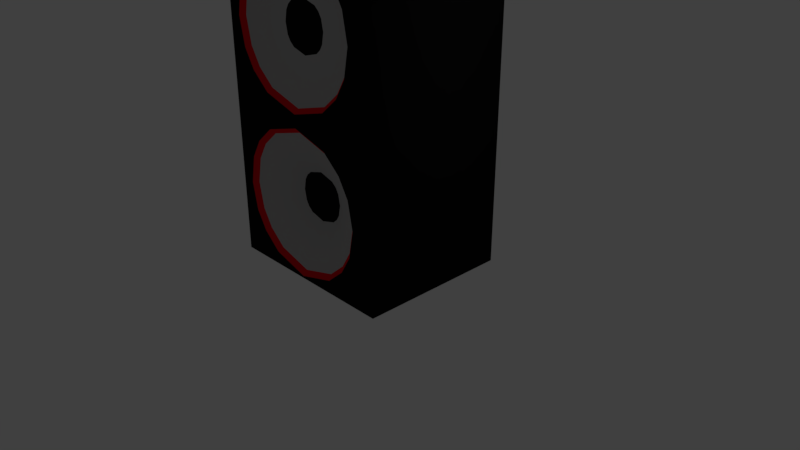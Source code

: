 # Source: Speaker.blend  (saved by Blender 2.79.0; exported with 4.5.12 LTS)
import bpy
from mathutils import Matrix  # noqa: F401  (used for matrix-valued properties, if any)

bpy.ops.wm.read_factory_settings(use_empty=True)
scene = bpy.context.scene
scene.name = 'Scene'

# ---- collections
col_collection_1 = bpy.data.collections.new('Collection 1'); scene.collection.children.link(col_collection_1)

# ---- materials (node trees are filled in below, after node groups)
mat_white = bpy.data.materials.new('White')
mat_white.alpha_threshold = 0.0
mat_white.use_transparent_shadow = False
mat_white.diffuse_color = (0.4958, 0.4958, 0.4958, 1.0)
mat_white.roughness = 0.5
mat_white.line_color = (0.0, 0.0, 0.0, 1.0)
mat_black = bpy.data.materials.new('Black')
mat_black.alpha_threshold = 0.0
mat_black.use_transparent_shadow = False
mat_black.diffuse_color = (0.005925, 0.005925, 0.005925, 1.0)
mat_black.roughness = 0.5
mat_othercolor = bpy.data.materials.new('OtherColor')
mat_othercolor.alpha_threshold = 0.0
mat_othercolor.use_transparent_shadow = False
mat_othercolor.diffuse_color = (0.8, 0.008059, 0.01322, 1.0)
mat_othercolor.roughness = 0.5

# ---- material node trees

# ---- world
world_world = bpy.data.worlds.new('World'); scene.world = world_world
world_world.color = (0.05088, 0.05088, 0.05088)
world_world.use_sun_shadow = False
world_world.sun_shadow_jitter_overblur = 0.0
world_world.cycles.sampling_method = 'MANUAL'

# ---- cameras
cam_camera = bpy.data.cameras.new('Camera')
cam_camera.clip_end = 100.0
cam_camera.lens = 35.0
cam_camera.sensor_width = 32.0
cam_camera.sensor_height = 18.0
cam_camera.ortho_scale = 7.314
cam_camera.dof.focus_distance = 0.0
cam_camera.dof.aperture_fstop = 128.0

# ---- lights
light_lamp = bpy.data.lights.new('Lamp', 'POINT')
light_lamp.transmission_factor = 0.0
light_lamp.cutoff_distance = 30.0
light_lamp.energy = 100.0
light_lamp.shadow_buffer_clip_start = 1.001
light_lamp.shadow_soft_size = 0.1
light_lamp.shadow_maximum_resolution = 0.006
light_lamp.use_absolute_resolution = True

# ---- meshes
me_cube = bpy.data.meshes.new('Cube')
me_cube.from_pydata([(0.7228, 0.2651, 0.823), (0.7228, -0.261, 0.823), (-1.0, -1.188, 0.005324), (-1.0, 1.193, 0.005324), (0.8676, 0.2628, 3.28), (0.8676, -0.2586, 3.28), (-1.0, -1.188, 4.099), (-1.0, 1.193, 4.099), (0.8676, 0.2628, 2.872), (0.8676, -0.2586, 2.872), (-1.0, -1.188, 2.052), (-1.0, 1.193, 2.052), (0.7228, 0.2651, 1.235), (1.0, 1.143, 4.149), (0.7228, -0.261, 1.235), (1.0, -1.139, 4.149), (1.0, 1.193, 0.005324), (1.0, -1.188, 0.005324), (1.0, 1.193, 2.052), (1.0, -1.188, 2.052), (0.8676, 0.3291, 3.076), (0.8676, -0.325, 3.076), (0.8676, 0.002064, 3.391), (0.8676, 0.002065, 2.761), (0.7228, 0.002065, 0.7109), (0.7228, 0.3323, 1.029), (0.7228, -0.3281, 1.029), (0.7228, 0.002065, 1.347), (0.8676, 0.3024, 3.213), (0.8676, -0.2983, 3.213), (0.8676, -0.1961, 3.335), (0.8676, -0.1961, 2.817), (0.7228, -0.1976, 0.7674), (0.7228, 0.3053, 1.167), (0.7228, -0.3012, 1.167), (0.7228, -0.1976, 1.29), (0.8676, 0.3024, 2.939), (0.8676, -0.2983, 2.939), (0.8676, 0.2002, 3.335), (0.8676, 0.2002, 2.817), (0.7228, 0.2017, 0.7674), (0.7228, 0.3053, 0.891), (0.7228, -0.3012, 0.891), (0.7228, 0.2017, 1.29), (1.055, -0.4913, 0.2272), (1.055, -0.7285, 0.4353), (1.055, 0.8742, 1.383), (1.055, 0.7327, 1.622), (1.055, -0.87, 1.383), (1.055, -0.7285, 1.622), (1.055, -0.4913, 1.83), (1.055, 0.4954, 0.2272), (1.055, 0.002065, 0.08753), (1.055, 0.8742, 0.6746), (1.055, 0.9434, 1.029), (1.055, -0.87, 0.6746), (1.055, -0.9392, 1.029), (1.055, 0.4954, 1.83), (1.055, 0.002065, 1.97), (1.055, 0.7327, 0.4353), (1.0, -0.4614, 0.2823), (1.0, -0.6809, 0.4748), (1.0, 0.8162, 1.361), (1.0, 0.685, 1.583), (1.0, -0.812, 1.361), (1.0, -0.6809, 1.583), (1.0, -0.4614, 1.775), (1.0, 0.4655, 0.2823), (1.0, 0.002065, 0.1511), (1.0, 0.8162, 0.6966), (1.0, 0.8811, 1.029), (1.0, -0.812, 0.6966), (1.0, -0.8769, 1.029), (1.0, 0.4655, 1.775), (1.0, 0.002065, 1.907), (1.0, 0.685, 0.4748), (0.9195, -0.3785, 0.4234), (0.9195, -0.5548, 0.578), (0.9195, 0.6646, 1.301), (0.9195, 0.5589, 1.48), (0.9195, -0.6604, 1.301), (0.9195, -0.5548, 1.48), (0.9195, -0.3785, 1.634), (0.9195, 0.3826, 0.4234), (0.9195, 0.002065, 0.3157), (0.9195, 0.6646, 0.7567), (0.9195, 0.7177, 1.029), (0.9195, -0.6604, 0.7567), (0.9195, -0.7136, 1.029), (0.9195, 0.3826, 1.634), (0.9195, 0.002065, 1.742), (0.9195, 0.5589, 0.578), (0.654, -0.1363, 0.8476), (0.654, -0.1803, 0.8862), (0.654, 0.2122, 1.124), (0.654, 0.1844, 1.171), (0.654, -0.2081, 1.124), (0.654, -0.1803, 1.171), (0.654, -0.1363, 1.21), (0.654, 0.1404, 0.8476), (0.654, 0.002065, 0.8085), (0.654, 0.2122, 0.9333), (0.654, 0.2309, 1.029), (0.654, -0.2081, 0.9333), (0.654, -0.2268, 1.029), (0.654, 0.1404, 1.21), (0.654, 0.002065, 1.249), (0.654, 0.1844, 0.8862), (1.056, 0.8742, 3.43), (1.056, 0.7327, 3.669), (1.056, -0.87, 3.43), (1.056, -0.7285, 3.669), (1.056, -0.4913, 3.878), (1.056, -0.4913, 2.274), (1.056, -0.7285, 2.482), (1.056, 0.8742, 2.722), (1.056, 0.9434, 3.076), (1.056, -0.87, 2.722), (1.056, -0.9392, 3.076), (1.056, 0.4954, 3.878), (1.056, 0.002064, 4.017), (1.056, 0.4954, 2.274), (1.056, 0.002065, 2.135), (1.056, 0.7327, 2.482), (1.0, 0.8227, 3.411), (1.0, 0.6904, 3.634), (1.0, -0.8186, 3.411), (1.0, -0.6863, 3.634), (1.0, -0.4648, 3.829), (1.0, -0.4648, 2.323), (1.0, -0.6863, 2.517), (1.0, 0.8227, 2.741), (1.0, 0.8881, 3.076), (1.0, -0.8186, 2.741), (1.0, -0.884, 3.076), (1.0, 0.4689, 3.829), (1.0, 0.002064, 3.961), (1.0, 0.4689, 2.323), (1.0, 0.002065, 2.191), (1.0, 0.6904, 2.517), (0.8676, 0.5989, 3.325), (0.8676, 0.5064, 3.482), (0.8676, -0.5948, 3.325), (0.8676, -0.5023, 3.482), (0.8676, -0.3492, 3.616), (0.8676, -0.3492, 2.536), (0.8676, -0.5023, 2.67), (0.8676, 0.5989, 2.826), (0.8676, 0.6476, 3.076), (0.8676, -0.5948, 2.826), (0.8676, -0.6435, 3.076), (0.8676, 0.3533, 3.616), (0.8676, 0.002064, 3.716), (0.8676, 0.3533, 2.536), (0.8676, 0.002065, 2.436), (0.8676, 0.5064, 2.67), (0.855, 0.1657, 3.15), (0.855, 0.1441, 3.187), (0.855, -0.1616, 3.15), (0.855, -0.14, 3.187), (0.855, -0.1059, 3.217), (0.855, -0.1059, 2.935), (0.855, -0.14, 2.965), (0.855, 0.1657, 3.001), (0.855, 0.1803, 3.076), (0.855, -0.1616, 3.001), (0.855, -0.1761, 3.076), (0.855, 0.11, 3.217), (0.855, 0.002064, 3.247), (0.855, 0.11, 2.935), (0.855, 0.002064, 2.904), (0.855, 0.1441, 2.965), (1.0, 1.143, 4.469), (1.0, -1.139, 4.469), (-1.0, 1.193, 4.518), (-1.0, -1.188, 4.518), (1.0, 1.193, 4.099), (1.0, -1.188, 4.099), (1.0, 1.193, 4.518), (1.0, -1.188, 4.518), (0.863, 1.143, 4.149), (0.863, -1.139, 4.149), (0.863, 1.143, 4.469), (0.863, -1.139, 4.469), (0.863, -0.736, 4.149), (0.863, -0.9386, 4.149), (0.863, -0.7361, 4.469), (0.863, -0.9387, 4.469), (0.9916, -0.7578, 4.183), (0.9916, -0.9169, 4.183), (0.9916, -0.7578, 4.434), (0.9916, -0.9169, 4.434), (0.863, 0.8649, 4.469), (0.863, 0.6442, 4.469), (0.863, 0.3315, 4.469), (0.863, 0.09605, 4.469), (0.863, -0.1982, 4.469), (0.863, -0.43, 4.469), (0.863, 0.8649, 4.149), (0.863, 0.6442, 4.149), (0.863, 0.3352, 4.149), (0.863, 0.09607, 4.149), (0.863, -0.1909, 4.149), (0.863, -0.43, 4.149), (1.016, 0.8134, 4.418), (1.016, 0.6623, 4.418), (1.016, 0.3196, 4.376), (1.016, 0.109, 4.376), (1.016, -0.2407, 4.419), (1.016, -0.3932, 4.419), (1.016, 0.8134, 4.199), (1.016, 0.6623, 4.199), (1.016, 0.3229, 4.242), (1.016, 0.109, 4.242), (1.016, -0.2359, 4.199), (1.016, -0.3932, 4.199)], [], [(16, 17, 2, 3), (7, 6, 175, 174), (42, 1, 93, 103), (19, 177, 6, 10), (10, 6, 7, 11), (18, 16, 3, 11), (176, 18, 11, 7), (2, 10, 11, 3), (17, 19, 10, 2), (23, 39, 169, 170), (109, 108, 116, 115, 123, 18, 176), (114, 117, 118, 110, 111, 177, 19), (111, 112, 120, 119, 109, 176, 177), (123, 121, 122, 113, 114, 19, 18), (59, 51, 52, 44, 45, 17, 16), (47, 46, 54, 53, 59, 16, 18), (45, 55, 56, 48, 49, 19, 17), (49, 50, 58, 57, 47, 18, 19), (60, 61, 45, 44), (63, 62, 46, 47), (64, 65, 49, 48), (65, 66, 50, 49), (67, 68, 52, 51), (70, 69, 53, 54), (71, 72, 56, 55), (74, 73, 57, 58), (68, 60, 44, 52), (62, 70, 54, 46), (72, 64, 48, 56), (66, 74, 58, 50), (75, 67, 51, 59), (69, 75, 59, 53), (61, 71, 55, 45), (73, 63, 47, 57), (76, 77, 61, 60), (79, 78, 62, 63), (80, 81, 65, 64), (81, 82, 66, 65), (83, 84, 68, 67), (86, 85, 69, 70), (87, 88, 72, 71), (90, 89, 73, 74), (84, 76, 60, 68), (78, 86, 70, 62), (88, 80, 64, 72), (82, 90, 74, 66), (91, 83, 67, 75), (85, 91, 75, 69), (77, 87, 71, 61), (89, 79, 63, 73), (32, 1, 77, 76), (12, 33, 78, 79), (34, 14, 81, 80), (14, 35, 82, 81), (40, 24, 84, 83), (25, 41, 85, 86), (42, 26, 88, 87), (27, 43, 89, 90), (24, 32, 76, 84), (33, 25, 86, 78), (26, 34, 80, 88), (35, 27, 90, 82), (0, 40, 83, 91), (41, 0, 91, 85), (1, 42, 87, 77), (43, 12, 79, 89), (93, 92, 100, 99, 107, 101, 102, 94, 95, 105, 106, 98, 97, 96, 104, 103), (43, 27, 106, 105), (1, 32, 92, 93), (12, 43, 105, 95), (32, 24, 100, 92), (33, 12, 95, 94), (25, 33, 94, 102), (14, 34, 96, 97), (34, 26, 104, 96), (35, 14, 97, 98), (27, 35, 98, 106), (24, 40, 99, 100), (40, 0, 107, 99), (41, 25, 102, 101), (0, 41, 101, 107), (26, 42, 103, 104), (125, 124, 108, 109), (126, 127, 111, 110), (127, 128, 112, 111), (129, 130, 114, 113), (132, 131, 115, 116), (133, 134, 118, 117), (136, 135, 119, 120), (137, 138, 122, 121), (124, 132, 116, 108), (134, 126, 110, 118), (128, 136, 120, 112), (138, 129, 113, 122), (131, 139, 123, 115), (130, 133, 117, 114), (135, 125, 109, 119), (139, 137, 121, 123), (141, 140, 124, 125), (142, 143, 127, 126), (143, 144, 128, 127), (145, 146, 130, 129), (148, 147, 131, 132), (149, 150, 134, 133), (152, 151, 135, 136), (153, 154, 138, 137), (140, 148, 132, 124), (150, 142, 126, 134), (144, 152, 136, 128), (154, 145, 129, 138), (147, 155, 139, 131), (146, 149, 133, 130), (151, 141, 125, 135), (155, 153, 137, 139), (4, 28, 140, 141), (29, 5, 143, 142), (5, 30, 144, 143), (31, 9, 146, 145), (20, 36, 147, 148), (37, 21, 150, 149), (22, 38, 151, 152), (39, 23, 154, 153), (28, 20, 148, 140), (21, 29, 142, 150), (30, 22, 152, 144), (23, 31, 145, 154), (36, 8, 155, 147), (9, 37, 149, 146), (38, 4, 141, 151), (8, 39, 153, 155), (157, 167, 168, 160, 159, 158, 166, 165, 162, 161, 170, 169, 171, 163, 164, 156), (28, 4, 157, 156), (39, 8, 171, 169), (20, 28, 156, 164), (5, 29, 158, 159), (29, 21, 166, 158), (30, 5, 159, 160), (22, 30, 160, 168), (9, 31, 161, 162), (31, 23, 170, 161), (36, 20, 164, 163), (8, 36, 163, 171), (21, 37, 165, 166), (37, 9, 162, 165), (38, 22, 168, 167), (4, 38, 167, 157), (178, 174, 175, 179), (176, 7, 174, 178), (6, 177, 179, 175), (13, 172, 182, 180), (13, 15, 177, 176), (173, 172, 178, 179), (172, 13, 176, 178), (15, 173, 179, 177), (181, 185, 187, 183), (15, 13, 180, 198, 199, 200, 201, 202, 203, 184, 185, 181), (173, 15, 181, 183), (172, 173, 183, 187, 186, 197, 196, 195, 194, 193, 192, 182), (191, 189, 188, 190), (185, 184, 188, 189), (186, 184, 203, 197), (187, 185, 189, 191), (184, 186, 190, 188), (186, 187, 191, 190), (209, 215, 214, 208), (194, 195, 207, 206), (196, 202, 201, 195), (202, 196, 208, 214), (194, 200, 199, 193), (193, 199, 211, 205), (192, 198, 180, 182), (207, 213, 212, 206), (205, 211, 210, 204), (198, 192, 204, 210), (199, 198, 210, 211), (195, 201, 213, 207), (203, 202, 214, 215), (192, 193, 205, 204), (200, 194, 206, 212), (196, 197, 209, 208), (197, 203, 215, 209), (201, 200, 212, 213)])
me_cube.polygons.foreach_set('use_smooth', [True] * 182)
me_cube.polygons.foreach_set('material_index', [1, 1, 1, 1, 1, 1, 1, 1, 1, 1, 1, 1, 1, 1, 1, 1, 1, 1, 2, 2, 2, 2, 2, 2, 2, 2, 2, 2, 2, 2, 2, 2, 2, 2, 0, 0, 0, 0, 0, 0, 0, 0, 0, 0, 0, 0, 0, 0, 0, 0, 0, 0, 0, 0, 0, 0, 0, 0, 0, 0, 0, 0, 0, 0, 0, 0, 1, 1, 1, 1, 1, 1, 1, 1, 1, 1, 1, 1, 1, 1, 1, 1, 2, 2, 2, 2, 2, 2, 2, 2, 2, 2, 2, 2, 2, 2, 2, 2, 0, 0, 0, 0, 0, 0, 0, 0, 0, 0, 0, 0, 0, 0, 0, 0, 0, 0, 0, 0, 0, 0, 0, 0, 0, 0, 0, 0, 0, 0, 0, 0, 1, 1, 1, 1, 1, 1, 1, 1, 1, 1, 1, 1, 1, 1, 1, 1, 1, 1, 1, 1, 1, 1, 1, 1, 1, 1, 1, 1, 0, 0, 1, 0, 0, 0, 2, 0, 1, 0, 1, 0, 1, 2, 0, 0, 0, 0, 0, 0, 0, 0, 0, 0])
me_cube.materials.append(mat_white)
me_cube.materials.append(mat_black)
me_cube.materials.append(mat_othercolor)
me_cube.use_remesh_preserve_volume = False
me_cube.use_remesh_preserve_attributes = False
me_cube.use_mirror_vertex_groups = False
me_cube.update()

# ---- objects
ob_cube = bpy.data.objects.new('Cube', me_cube)
ob_lamp = bpy.data.objects.new('Lamp', light_lamp)
ob_camera = bpy.data.objects.new('Camera', cam_camera)

# ---- transforms, parenting, visibility, modifiers, constraints
ob_cube.location = (0.0, 0.0, 0.0)
ob_cube.rotation_euler = (0.0, 0.0, -1.571)
ob_cube.lock_rotations_4d = False
ob_cube.empty_display_type = 'ARROWS'
ob_cube.lineart.crease_threshold = 0.0
ob_lamp.location = (4.076, 1.005, 5.904)
ob_lamp.rotation_euler = (0.6503, 0.05522, 1.866)
ob_lamp.lock_rotations_4d = False
ob_lamp.empty_display_type = 'ARROWS'
ob_lamp.color = (0.0, 0.0, 0.0, 0.0)
ob_lamp.lineart.crease_threshold = 0.0
ob_camera.location = (7.481, -6.508, 5.344)
ob_camera.rotation_euler = (1.109, 0.0, 0.8149)
ob_camera.lock_rotations_4d = False
ob_camera.empty_display_type = 'ARROWS'
ob_camera.color = (0.0, 0.0, 0.0, 0.0)
ob_camera.display_type = 'WIRE'
ob_camera.lineart.crease_threshold = 0.0

# ---- collection membership
col_collection_1.objects.link(ob_cube)
col_collection_1.objects.link(ob_lamp)
col_collection_1.objects.link(ob_camera)

# ---- scene / render settings (as saved in the file)
scene.camera = ob_camera
scene.frame_start = 1; scene.frame_end = 250; scene.frame_set(1)
scene.render.engine = 'BLENDER_EEVEE_NEXT'
scene.render.resolution_percentage = 50
scene.render.dither_intensity = 0.0
scene.cycles.use_denoising = False
scene.cycles.samples = 128
scene.cycles.sampling_pattern = 'TABULATED_SOBOL'
scene.cycles.use_adaptive_sampling = False
scene.cycles.use_light_tree = False
scene.cycles.blur_glossy = 0.0
scene.cycles.sample_clamp_indirect = 0.0
scene.view_settings.view_transform = 'Standard'
bpy.context.view_layer.update()
